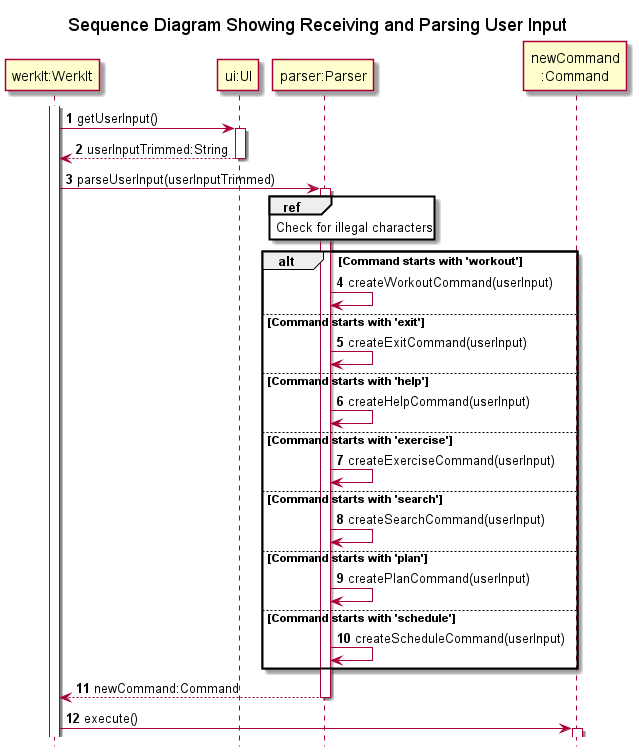

The diagram above was rendered by PlantUML. Its source (embedded in the PNG):
@startuml
!include ../../Style.puml

title Sequence Diagram Showing Receiving and Parsing User Input
hide footbox

autonumber

participant "werkIt:WerkIt" AS WerkIt
participant "ui:UI" AS UI
participant "parser:Parser" AS Parser
participant "newCommand\n:Command" AS newCommand

activate WerkIt
WerkIt -> UI : getUserInput()
activate UI
return userInputTrimmed:String

WerkIt -> Parser : parseUserInput(userInputTrimmed)
activate Parser
ref over Parser
Check for illegal characters
end

alt Command starts with 'workout'
    Parser -> Parser : createWorkoutCommand(userInput)
else Command starts with 'exit'
    Parser -> Parser : createExitCommand(userInput)
else Command starts with 'help'
    Parser -> Parser : createHelpCommand(userInput)
else Command starts with 'exercise'
    Parser -> Parser : createExerciseCommand(userInput)
else Command starts with 'search'
    Parser -> Parser : createSearchCommand(userInput)
else Command starts with 'plan'
    Parser -> Parser : createPlanCommand(userInput)
else Command starts with 'schedule'
    Parser -> Parser : createScheduleCommand(userInput)
end

return newCommand:Command

WerkIt -> newCommand : execute()
activate newCommand

@enduml